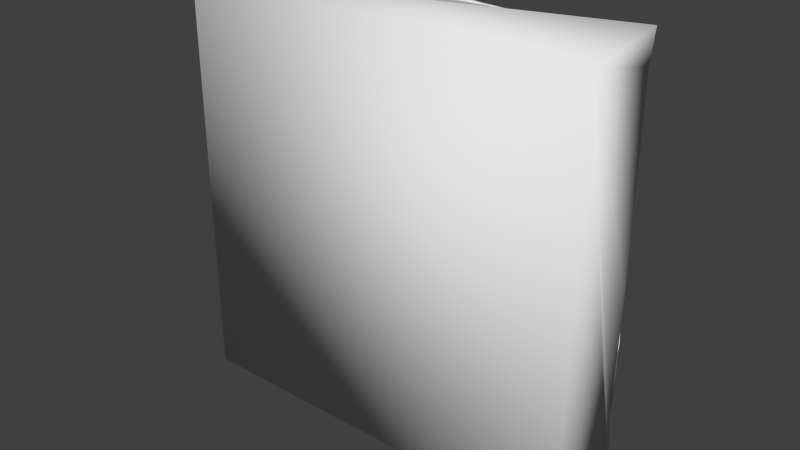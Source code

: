 # Source: FogMesh.blend  (saved by Blender 2.74.0; exported with 4.5.12 LTS)
import bpy
from mathutils import Matrix  # noqa: F401  (used for matrix-valued properties, if any)

bpy.ops.wm.read_factory_settings(use_empty=True)
scene = bpy.context.scene
scene.name = 'Scene'

# ---- collections
col_collection_1 = bpy.data.collections.new('Collection 1'); scene.collection.children.link(col_collection_1)

# ---- materials (node trees are filled in below, after node groups)
mat_material = bpy.data.materials.new('Material')
mat_material.alpha_threshold = 0.0
mat_material.use_transparent_shadow = False
mat_material.roughness = 0.5
mat_material.line_color = (0.0, 0.0, 0.0, 1.0)

# ---- material node trees

# ---- world
world_world = bpy.data.worlds.new('World'); scene.world = world_world
world_world.color = (0.05088, 0.05088, 0.05088)
world_world.use_sun_shadow = False
world_world.sun_shadow_jitter_overblur = 0.0
world_world.cycles.sampling_method = 'MANUAL'
world_world.cycles.sample_map_resolution = 256

# ---- meshes
me_cube = bpy.data.meshes.new('Cube')
me_cube.from_pydata([(5.0, -1.0, -5.0), (5.0, -1.0, 5.0), (-5.0, -1.0, 5.0), (-5.0, -1.0, -5.0), (5.061, 1.043, -5.025), (5.096, 0.97, 5.349), (-4.765, 0.8798, 5.172), (-5.225, 1.027, -5.244), (4.747, 0.8991, -0.1936), (-0.2498, 1.189, -4.843), (-0.1899, 0.7721, 4.897), (-5.042, 1.011, -0.02678), (0.07593, 1.192, 0.1188), (4.98, 0.9817, 2.471), (-2.457, 0.8984, -4.762), (-2.469, 0.9265, 5.015), (-5.032, 0.9924, -2.538), (5.025, 0.9786, -2.491), (2.422, 1.005, -5.117), (2.516, 0.7482, 5.118), (-4.964, 0.8142, 2.655), (0.1308, 1.016, 2.565), (-0.1889, 1.128, -2.515), (2.321, 0.992, 0.1313), (-2.381, 1.097, -0.08528), (-2.777, 0.8419, -2.641), (2.447, 1.119, -2.504), (2.579, 0.8908, 2.501), (-2.237, 0.9661, 2.744), (4.996, 1.022, 3.864), (-3.8, 1.008, -5.016), (-3.866, 1.026, 5.16), (-5.087, 1.036, -3.79), (5.058, 0.9173, -1.268), (1.182, 1.06, -4.981), (1.101, 0.8355, 5.113), (-4.889, 0.8606, 1.193), (0.1276, 1.056, 3.683), (-0.03314, 1.022, -1.228), (3.704, 1.038, -0.06733), (-1.202, 1.041, 0.01135), (4.79, 0.9066, 1.212), (-1.326, 0.9742, -4.892), (-1.283, 0.9156, 5.0), (-4.856, 1.154, -1.34), (5.011, 1.001, -3.763), (3.837, 0.8363, -5.015), (3.957, 1.042, 5.047), (-4.76, 1.0, 3.956), (0.1227, 1.127, 1.331), (-0.2276, 1.112, -3.782), (1.127, 1.138, 0.126), (-3.741, 1.066, -0.001274), (-2.337, 1.048, -1.24), (-2.452, 0.9727, -3.605), (-1.357, 1.162, -2.489), (-3.692, 0.8222, -2.497), (2.635, 1.007, -1.235), (2.475, 1.104, -3.949), (3.717, 1.073, -2.332), (1.215, 1.046, -2.479), (2.364, 0.9694, 3.774), (2.467, 0.9885, 1.272), (3.701, 0.846, 2.524), (1.262, 0.8728, 2.588), (0.1465, 1.18, -4.966), (0.1614, 0.9087, 5.038), (5.084, 0.861, -0.07532), (-2.261, 0.988, 3.884), (-2.576, 1.039, 1.201), (-1.19, 1.011, 2.509), (-3.61, 0.999, 2.466), (-3.679, 1.09, 1.241), (-1.076, 1.089, 1.162), (-1.127, 0.935, 3.667), (1.256, 0.8316, 1.313), (3.808, 0.9991, 1.214), (3.784, 0.955, 3.9), (1.104, 1.104, -3.698), (3.722, 1.085, -3.914), (3.552, 0.9967, -1.274), (-3.897, 1.164, -3.777), (-1.441, 1.025, -3.646), (-1.245, 1.119, -1.316), (-3.727, 0.8699, -1.168), (1.236, 1.073, -1.224), (1.496, 1.026, 3.721), (-3.672, 0.9795, 3.813), (5.003, 1.011, 4.564), (-4.574, 0.9468, -5.115), (-4.308, 1.02, 5.116), (-5.064, 0.9298, -4.514), (4.92, 0.8752, -0.6946), (0.5278, 1.169, -4.931), (0.4806, 0.813, 5.046), (-4.958, 1.011, 0.6026), (-0.03435, 0.901, 4.311), (-0.00516, 1.124, -0.5825), (4.247, 0.9599, -0.1242), (-0.5734, 1.101, 0.05313), (4.915, 0.873, 1.845), (-1.925, 0.9685, -4.819), (-1.897, 0.8957, 5.055), (-4.962, 1.06, -2.054), (4.988, 0.9471, -3.093), (3.174, 0.882, -4.981), (3.185, 0.8839, 5.112), (-4.84, 0.9818, 3.288), (0.06895, 1.087, 1.916), (-0.159, 1.142, -3.177), (1.743, 1.063, 0.152), (-3.078, 1.063, -0.0576), (-2.411, 1.059, -0.7), (-2.632, 0.8948, -3.136), (-0.6889, 1.11, -2.568), (-3.155, 0.8739, -2.487), (2.457, 1.027, -0.5451), (2.435, 1.027, -3.293), (4.376, 1.026, -2.425), (1.846, 1.022, -2.539), (2.471, 0.8798, 4.467), (2.5, 0.9307, 1.89), (4.294, 0.8964, 2.531), (1.914, 0.9057, 2.565), (1.256, 1.074, -5.064), (-1.196, 0.8944, 5.019), (5.017, 0.9105, 1.23), (-2.406, 0.9771, 4.448), (-2.376, 1.023, 2.048), (-0.5327, 1.012, 2.566), (-2.961, 0.9956, 2.64), (4.968, 1.007, 3.189), (-3.086, 1.04, -4.876), (-3.149, 0.9769, 5.06), (-4.974, 0.959, -3.173), (4.978, 0.9888, -1.877), (1.839, 1.054, -5.098), (1.763, 0.8267, 5.117), (-4.95, 0.8628, 1.971), (0.09386, 1.021, 3.105), (-0.07398, 1.093, -1.864), (3.035, 1.033, -0.003449), (-1.815, 1.058, -0.04409), (4.751, 0.8617, 0.5335), (-0.7682, 1.138, -4.924), (-0.6933, 0.8525, 4.968), (-4.966, 1.055, -0.7144), (5.035, 1.007, -4.387), (4.337, 0.971, -4.983), (4.493, 0.9555, 5.186), (-4.863, 0.8973, 4.546), (0.07697, 1.109, 0.7423), (-0.1769, 1.11, -4.397), (0.5878, 1.213, 0.06836), (-4.316, 1.061, -0.01056), (-2.563, 0.9266, -1.919), (-2.48, 1.0, -4.187), (-2.028, 0.98, -2.578), (-4.364, 0.9253, -2.503), (2.452, 1.022, -1.845), (2.461, 1.05, -4.482), (3.098, 1.102, -2.468), (0.5444, 1.095, -2.502), (2.48, 0.9246, 3.107), (2.457, 1.02, 0.7149), (3.128, 0.9262, 2.553), (0.6135, 1.048, 2.559), (-1.235, 1.035, -4.973), (1.384, 0.8382, 5.092), (5.037, 0.9055, -1.254), (-2.314, 1.04, 3.298), (-2.451, 1.081, 0.5905), (-1.758, 1.038, 2.666), (-4.32, 0.9263, 2.559), (-3.613, 0.9981, 1.917), (-3.71, 1.057, 0.5872), (-3.118, 1.082, 1.271), (-4.317, 0.9624, 1.236), (-1.194, 1.019, 1.831), (-1.201, 1.043, 0.6565), (-0.5209, 1.103, 1.272), (-1.853, 1.042, 1.217), (-1.261, 0.8475, 4.327), (-1.153, 0.8686, 3.136), (-0.6303, 0.9646, 3.642), (-1.693, 0.9391, 3.773), (1.256, 0.9119, 1.999), (1.144, 1.008, 0.709), (1.871, 0.9315, 1.333), (0.679, 1.011, 1.35), (3.771, 0.9477, 1.867), (3.73, 0.9955, 0.562), (4.33, 0.893, 1.188), (3.113, 0.9835, 1.244), (3.81, 0.9665, 4.428), (3.752, 0.9272, 3.225), (4.405, 0.9889, 3.776), (3.085, 0.9679, 3.82), (1.164, 1.084, -3.093), (1.121, 1.106, -4.37), (1.79, 0.991, -3.774), (0.5099, 1.127, -3.679), (3.692, 1.105, -3.161), (3.755, 0.9316, -4.447), (4.307, 1.001, -3.839), (3.038, 1.047, -3.962), (3.655, 0.9954, -0.6844), (3.671, 1.02, -1.795), (4.373, 0.9391, -1.287), (3.098, 0.9882, -1.24), (-3.816, 1.025, -3.157), (-3.782, 1.074, -4.429), (-3.177, 1.122, -3.737), (-4.506, 1.057, -3.858), (-1.388, 1.094, -3.081), (-1.342, 1.058, -4.263), (-0.7695, 1.033, -3.765), (-1.916, 1.084, -3.651), (-1.244, 0.9947, -0.6586), (-1.362, 1.122, -1.886), (-0.6149, 1.102, -1.344), (-1.779, 1.036, -1.264), (-3.76, 1.026, -0.5506), (-3.792, 0.9068, -1.828), (-3.086, 1.009, -1.207), (-4.318, 0.9334, -1.283), (1.243, 1.087, -0.5915), (1.27, 1.008, -1.892), (1.947, 1.115, -1.178), (0.5952, 1.073, -1.216), (1.196, 0.8912, 4.453), (1.348, 0.9949, 3.152), (1.972, 0.9724, 3.806), (0.7484, 0.9922, 3.672), (-0.1517, 1.08, -4.897), (0.7158, 1.104, -5.042), (-0.6135, 1.074, -4.955), (-0.07494, 0.9002, 5.063), (-0.5918, 0.9207, 5.005), (0.5536, 0.8459, 5.135), (4.876, 0.8997, 0.001387), (4.92, 0.9055, 0.618), (5.02, 0.9105, -0.7046), (-3.689, 0.9915, 4.473), (-3.635, 0.9072, 3.196), (-2.98, 0.9451, 3.813), (-4.254, 1.005, 3.86), (-4.295, 0.9585, 3.223), (-3.007, 1.042, 3.218), (-3.086, 1.0, 4.461), (0.7224, 0.9479, 3.17), (1.904, 0.9369, 3.165), (1.874, 0.9455, 4.456), (0.5706, 1.072, -1.863), (1.831, 1.057, -1.853), (1.837, 1.075, -0.5603), (-4.342, 0.9885, -1.852), (-3.135, 0.9214, -1.844), (-3.158, 0.9794, -0.6197), (-1.909, 1.018, -1.954), (-0.6995, 1.09, -1.913), (-0.6321, 1.114, -0.6339), (-1.929, 1.018, -4.207), (-0.7448, 1.032, -4.324), (-0.7237, 1.109, -3.101), (-4.556, 1.058, -4.428), (-3.102, 1.06, -4.38), (-3.137, 0.9126, -3.165), (3.08, 1.058, -1.892), (4.311, 1.021, -1.906), (4.326, 1.011, -0.704), (3.11, 0.9574, -4.457), (4.411, 1.0, -4.424), (4.398, 1.098, -3.073), (0.5163, 1.173, -4.37), (1.775, 0.9737, -4.409), (1.81, 1.056, -3.183), (3.132, 0.9045, 3.182), (4.423, 1.016, 3.242), (4.443, 1.019, 4.549), (3.025, 1.037, 0.6325), (4.258, 0.9391, 0.5565), (4.326, 1.013, 1.868), (0.6337, 1.089, 0.7076), (1.812, 1.052, 0.673), (1.886, 0.9258, 1.951), (-1.73, 0.9896, 3.144), (-0.5476, 0.9701, 3.129), (-0.5867, 0.8882, 4.302), (-1.771, 1.053, 0.6195), (-0.5746, 1.148, 0.6183), (-0.5237, 1.047, 1.874), (-4.385, 0.9213, 0.6234), (-3.095, 1.047, 0.5769), (-3.043, 1.008, 1.908), (-4.234, 0.9491, 1.93), (-1.795, 1.024, 1.889), (-1.809, 0.9389, 4.456), (0.6664, 0.9998, 1.972), (3.133, 0.9328, 1.893), (3.144, 1.003, 4.46), (0.5038, 1.073, -3.135), (3.092, 1.093, -3.17), (3.053, 0.974, -0.663), (-4.433, 1.006, -3.177), (-1.996, 1.024, -3.097), (-1.771, 1.053, -0.6665), (-4.323, 0.9529, -0.6816), (0.5983, 1.099, -0.5951), (0.6173, 0.8715, 4.295), (-4.292, 0.9972, 4.544)], [], [(0, 1, 2, 3), (310, 150, 6, 90), (13, 126, 100), (15, 125, 102), (2, 6, 150, 48, 107, 20, 138, 36, 95, 11, 146, 44, 103, 16, 134, 32, 91, 7, 3), (18, 124, 136), (309, 96, 10, 94), (308, 97, 12, 153), (307, 146, 11, 154), (306, 112, 24, 142), (305, 113, 25, 157), (304, 134, 16, 158), (303, 116, 23, 141), (302, 117, 26, 161), (301, 109, 22, 162), (300, 120, 19, 106), (299, 121, 27, 165), (298, 108, 21, 166), (4, 0, 3, 7, 89, 30, 132, 14, 167, 65, 124, 18, 105, 46, 148), (1, 5, 149, 47, 106, 19, 168, 66, 125, 15, 133, 31, 90, 6, 2), (0, 4, 147, 45, 104, 17, 169, 67, 126, 13, 131, 29, 88, 5, 1), (297, 127, 15, 102), (296, 128, 28, 172), (295, 138, 20, 173), (294, 174, 71, 130), (293, 175, 72, 176), (292, 95, 36, 177), (291, 178, 70, 129), (290, 179, 73, 180), (289, 171, 69, 181), (288, 182, 43, 145), (287, 183, 74, 184), (286, 170, 68, 185), (285, 186, 64, 123), (284, 187, 75, 188), (283, 151, 49, 189), (282, 190, 63, 122), (281, 191, 76, 192), (280, 164, 62, 193), (279, 194, 47, 149), (278, 195, 77, 196), (277, 163, 61, 197), (276, 198, 60, 119), (275, 199, 78, 200), (274, 152, 50, 201), (273, 202, 59, 118), (272, 203, 79, 204), (271, 160, 58, 205), (270, 206, 39, 98), (269, 207, 80, 208), (268, 159, 57, 209), (267, 210, 56, 115), (266, 211, 81, 212), (265, 91, 32, 213), (264, 214, 55, 114), (263, 215, 82, 216), (262, 156, 54, 217), (261, 218, 40, 99), (260, 219, 83, 220), (259, 155, 53, 221), (258, 222, 52, 111), (257, 223, 84, 224), (256, 103, 44, 225), (255, 226, 51, 110), (254, 227, 85, 228), (253, 140, 38, 229), (252, 230, 35, 137), (251, 231, 86, 232), (250, 139, 37, 233), (34, 234, 93), (34, 235, 234), (65, 167, 236), (43, 237, 145), (43, 238, 237), (66, 168, 239), (41, 240, 143), (41, 241, 240), (67, 169, 242), (249, 243, 31, 133), (248, 244, 87, 245), (247, 107, 48, 246), (244, 247, 246, 87), (71, 173, 247, 244), (173, 20, 107, 247), (170, 248, 245, 68), (28, 130, 248, 170), (130, 71, 244, 248), (127, 249, 133, 15), (68, 245, 249, 127), (245, 87, 243, 249), (242, 135, 33), (242, 169, 135), (169, 17, 135), (240, 242, 33), (240, 241, 242), (241, 67, 242), (143, 92, 8), (143, 240, 92), (240, 33, 92), (239, 137, 35), (239, 168, 137), (168, 19, 137), (237, 239, 35), (237, 238, 239), (238, 66, 239), (145, 94, 10), (145, 237, 94), (237, 35, 94), (236, 101, 42), (236, 167, 101), (167, 14, 101), (234, 236, 42), (234, 235, 236), (235, 65, 236), (93, 144, 9), (93, 234, 144), (234, 42, 144), (231, 250, 233, 86), (64, 166, 250, 231), (166, 21, 139, 250), (163, 251, 232, 61), (27, 123, 251, 163), (123, 64, 231, 251), (120, 252, 137, 19), (61, 232, 252, 120), (232, 86, 230, 252), (227, 253, 229, 85), (60, 162, 253, 227), (162, 22, 140, 253), (159, 254, 228, 57), (26, 119, 254, 159), (119, 60, 227, 254), (116, 255, 110, 23), (57, 228, 255, 116), (228, 85, 226, 255), (223, 256, 225, 84), (56, 158, 256, 223), (158, 16, 103, 256), (155, 257, 224, 53), (25, 115, 257, 155), (115, 56, 223, 257), (112, 258, 111, 24), (53, 224, 258, 112), (224, 84, 222, 258), (219, 259, 221, 83), (55, 157, 259, 219), (157, 25, 155, 259), (140, 260, 220, 38), (22, 114, 260, 140), (114, 55, 219, 260), (97, 261, 99, 12), (38, 220, 261, 97), (220, 83, 218, 261), (215, 262, 217, 82), (42, 101, 262, 215), (101, 14, 156, 262), (152, 263, 216, 50), (9, 144, 263, 152), (144, 42, 215, 263), (109, 264, 114, 22), (50, 216, 264, 109), (216, 82, 214, 264), (211, 265, 213, 81), (30, 89, 265, 211), (89, 7, 91, 265), (156, 266, 212, 54), (14, 132, 266, 156), (132, 30, 211, 266), (113, 267, 115, 25), (54, 212, 267, 113), (212, 81, 210, 267), (207, 268, 209, 80), (59, 161, 268, 207), (161, 26, 159, 268), (135, 269, 208, 33), (17, 118, 269, 135), (118, 59, 207, 269), (92, 270, 98, 8), (33, 208, 270, 92), (208, 80, 206, 270), (203, 271, 205, 79), (46, 105, 271, 203), (105, 18, 160, 271), (147, 272, 204, 45), (4, 148, 272, 147), (148, 46, 203, 272), (104, 273, 118, 17), (45, 204, 273, 104), (204, 79, 202, 273), (199, 274, 201, 78), (34, 93, 274, 199), (93, 9, 152, 274), (160, 275, 200, 58), (18, 136, 275, 160), (136, 34, 199, 275), (117, 276, 119, 26), (58, 200, 276, 117), (200, 78, 198, 276), (195, 277, 197, 77), (63, 165, 277, 195), (165, 27, 163, 277), (131, 278, 196, 29), (13, 122, 278, 131), (122, 63, 195, 278), (88, 279, 149, 5), (29, 196, 279, 88), (196, 77, 194, 279), (191, 280, 193, 76), (39, 141, 280, 191), (141, 23, 164, 280), (143, 281, 192, 41), (8, 98, 281, 143), (98, 39, 191, 281), (100, 282, 122, 13), (41, 192, 282, 100), (192, 76, 190, 282), (187, 283, 189, 75), (51, 153, 283, 187), (153, 12, 151, 283), (164, 284, 188, 62), (23, 110, 284, 164), (110, 51, 187, 284), (121, 285, 123, 27), (62, 188, 285, 121), (188, 75, 186, 285), (183, 286, 185, 74), (70, 172, 286, 183), (172, 28, 170, 286), (139, 287, 184, 37), (21, 129, 287, 139), (129, 70, 183, 287), (96, 288, 145, 10), (37, 184, 288, 96), (184, 74, 182, 288), (179, 289, 181, 73), (40, 142, 289, 179), (142, 24, 171, 289), (151, 290, 180, 49), (12, 99, 290, 151), (99, 40, 179, 290), (108, 291, 129, 21), (49, 180, 291, 108), (180, 73, 178, 291), (175, 292, 177, 72), (52, 154, 292, 175), (154, 11, 95, 292), (171, 293, 176, 69), (24, 111, 293, 171), (111, 52, 175, 293), (128, 294, 130, 28), (69, 176, 294, 128), (176, 72, 174, 294), (174, 295, 173, 71), (72, 177, 295, 174), (177, 36, 138, 295), (178, 296, 172, 70), (73, 181, 296, 178), (181, 69, 128, 296), (182, 297, 102, 43), (74, 185, 297, 182), (185, 68, 127, 297), (186, 298, 166, 64), (75, 189, 298, 186), (189, 49, 108, 298), (190, 299, 165, 63), (76, 193, 299, 190), (193, 62, 121, 299), (194, 300, 106, 47), (77, 197, 300, 194), (197, 61, 120, 300), (198, 301, 162, 60), (78, 201, 301, 198), (201, 50, 109, 301), (202, 302, 161, 59), (79, 205, 302, 202), (205, 58, 117, 302), (206, 303, 141, 39), (80, 209, 303, 206), (209, 57, 116, 303), (210, 304, 158, 56), (81, 213, 304, 210), (213, 32, 134, 304), (214, 305, 157, 55), (82, 217, 305, 214), (217, 54, 113, 305), (218, 306, 142, 40), (83, 221, 306, 218), (221, 53, 112, 306), (222, 307, 154, 52), (84, 225, 307, 222), (225, 44, 146, 307), (226, 308, 153, 51), (85, 229, 308, 226), (229, 38, 97, 308), (230, 309, 94, 35), (86, 233, 309, 230), (233, 37, 96, 309), (136, 235, 34), (136, 124, 235), (124, 65, 235), (102, 238, 43), (102, 125, 238), (125, 66, 238), (100, 241, 41), (100, 126, 241), (126, 67, 241), (243, 310, 90, 31), (87, 246, 310, 243), (246, 48, 150, 310)])
me_cube.polygons.foreach_set('use_smooth', [True] * 309)
me_cube.materials.append(mat_material)
me_cube.use_remesh_preserve_volume = False
me_cube.use_remesh_preserve_attributes = False
me_cube.use_mirror_vertex_groups = False
me_cube.update()

# ---- objects
ob_fogmesh = bpy.data.objects.new('FogMesh', me_cube)

# ---- transforms, parenting, visibility, modifiers, constraints
ob_fogmesh.location = (0.0, 0.0, 0.0)
ob_fogmesh.lock_rotations_4d = False
ob_fogmesh.empty_display_type = 'ARROWS'
ob_fogmesh.lineart.crease_threshold = 0.0

# ---- collection membership
col_collection_1.objects.link(ob_fogmesh)

# ---- scene / render settings (as saved in the file)
scene.frame_start = 1; scene.frame_end = 250; scene.frame_set(1)
scene.render.engine = 'BLENDER_EEVEE_NEXT'
scene.render.resolution_percentage = 50
scene.render.dither_intensity = 0.0
scene.cycles.use_denoising = False
scene.cycles.samples = 10
scene.cycles.sampling_pattern = 'TABULATED_SOBOL'
scene.cycles.light_sampling_threshold = 0.0
scene.cycles.use_adaptive_sampling = False
scene.cycles.use_light_tree = False
scene.cycles.blur_glossy = 0.0
scene.cycles.pixel_filter_type = 'GAUSSIAN'
scene.cycles.sample_clamp_indirect = 0.0
scene.view_settings.view_transform = 'Standard'
bpy.context.view_layer.update()

# ---- added for rendering (the .blend has no active camera and no usable light): camera, sun
cam_auto = bpy.data.cameras.new('AutoCamera')
cam_auto.lens = 50.0
cam_auto.sensor_width = 36.0
cam_auto.clip_end = 1000.0
ob_auto_camera = bpy.data.objects.new('AutoCamera', cam_auto)
scene.collection.objects.link(ob_auto_camera)
ob_auto_camera.location = (13.771, -16.4962, 11.1209)
ob_auto_camera.rotation_euler = (1.09748, -7.21219e-08, 0.694738)
scene.camera = ob_auto_camera
light_auto_sun = bpy.data.lights.new('AutoSun', 'SUN')
light_auto_sun.energy = 3.0
light_auto_sun.angle = 0.0523599
ob_auto_sun = bpy.data.objects.new('AutoSun', light_auto_sun)
scene.collection.objects.link(ob_auto_sun)
ob_auto_sun.rotation_euler = (0.872665, 0.174533, 0.523599)
bpy.context.view_layer.update()
